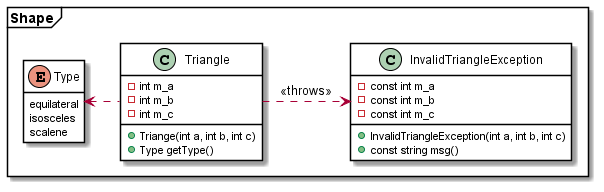

The diagram above was rendered by PlantUML. Its source (embedded in the PNG):
@startuml
skinparam ClassBorderColor black

frame Shape {
class Triangle #white {
	-int m_a
	-int m_b
	-int m_c
	+Triange(int a, int b, int c)
	+Type getType()
}

class InvalidTriangleException #white {
	-const int m_a
	-const int m_b
	-const int m_c
	+InvalidTriangleException(int a, int b, int c)
	+const string msg()
}


enum Type #white {

	equilateral
	isosceles
	scalene
}

Triangle .> InvalidTriangleException : <<throws>>
Type <. Triangle

hide Type methods
}

@enduml